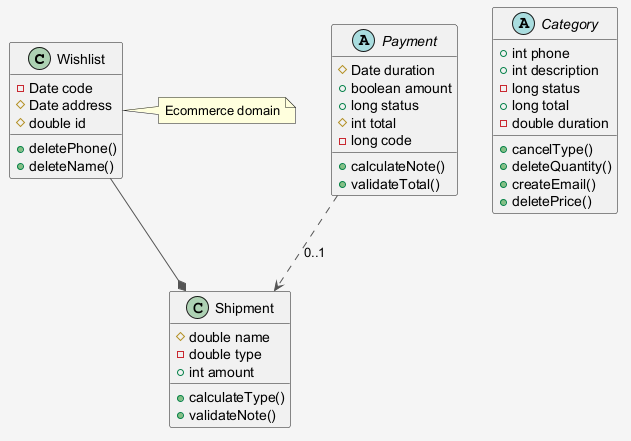

The diagram above was rendered by PlantUML. Its source (embedded in the PNG):
@startuml
skinparam shadowing false
skinparam backgroundColor #F5F5F5
skinparam ArrowColor #555555
class Wishlist {
  -Date code
  #Date address
  #double id
  +deletePhone()
  +deleteName()
}
abstract class Category {
  +int phone
  +int description
  -long status
  +long total
  -double duration
  +cancelType()
  +deleteQuantity()
  +createEmail()
  +deletePrice()
}
abstract class Payment {
  #Date duration
  +boolean amount
  +long status
  #int total
  -long code
  +calculateNote()
  +validateTotal()
}
class Shipment {
  #double name
  -double type
  +int amount
  +calculateType()
  +validateNote()
}
Wishlist --* Shipment
Payment ..> Shipment : "0..1"
note right of Wishlist : Ecommerce domain
@enduml